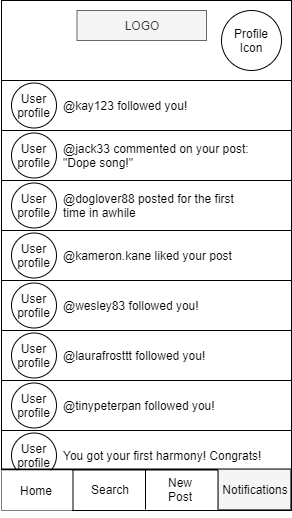

The diagram above was exported from draw.io. Its source (the exported page's mxGraphModel, read from the mxfile embedded in the PNG):
<mxGraphModel dx="1038" dy="556" grid="1" gridSize="10" guides="1" tooltips="1" connect="1" arrows="1" fold="1" page="1" pageScale="1" pageWidth="850" pageHeight="1100" math="0" shadow="0">
  <root>
    <mxCell id="OBmcKHfYP58HktM6vCwB-0" />
    <mxCell id="OBmcKHfYP58HktM6vCwB-1" parent="OBmcKHfYP58HktM6vCwB-0" />
    <mxCell id="npAcjv4EimRZIXRDATTO-21" value="" style="rounded=0;whiteSpace=wrap;html=1;" parent="OBmcKHfYP58HktM6vCwB-1" vertex="1">
      <mxGeometry x="40" y="470" width="290" height="50" as="geometry" />
    </mxCell>
    <mxCell id="GIPXY-yYdKC7sObqkHq2-0" value="" style="rounded=0;whiteSpace=wrap;html=1;" parent="OBmcKHfYP58HktM6vCwB-1" vertex="1">
      <mxGeometry x="40" y="40" width="290" height="510" as="geometry" />
    </mxCell>
    <mxCell id="GIPXY-yYdKC7sObqkHq2-1" value="LOGO" style="rounded=0;whiteSpace=wrap;html=1;fillColor=#f5f5f5;strokeColor=#666666;fontColor=#333333;" parent="OBmcKHfYP58HktM6vCwB-1" vertex="1">
      <mxGeometry x="115.5" y="50" width="129.5" height="30" as="geometry" />
    </mxCell>
    <mxCell id="GIPXY-yYdKC7sObqkHq2-2" value="Profile Icon" style="ellipse;whiteSpace=wrap;html=1;aspect=fixed;" parent="OBmcKHfYP58HktM6vCwB-1" vertex="1">
      <mxGeometry x="260" y="50" width="60" height="60" as="geometry" />
    </mxCell>
    <mxCell id="GIPXY-yYdKC7sObqkHq2-13" style="edgeStyle=none;rounded=0;orthogonalLoop=1;jettySize=auto;html=1;exitX=0.25;exitY=1;exitDx=0;exitDy=0;" parent="OBmcKHfYP58HktM6vCwB-1" edge="1">
      <mxGeometry relative="1" as="geometry">
        <mxPoint x="112.5" y="545" as="sourcePoint" />
        <mxPoint x="112.5" y="545" as="targetPoint" />
      </mxGeometry>
    </mxCell>
    <mxCell id="GIPXY-yYdKC7sObqkHq2-14" style="edgeStyle=none;rounded=0;orthogonalLoop=1;jettySize=auto;html=1;exitX=0.25;exitY=1;exitDx=0;exitDy=0;" parent="OBmcKHfYP58HktM6vCwB-1" edge="1">
      <mxGeometry relative="1" as="geometry">
        <mxPoint x="112.5" y="545" as="sourcePoint" />
        <mxPoint x="112.5" y="545" as="targetPoint" />
      </mxGeometry>
    </mxCell>
    <mxCell id="Y_A4hFD2By7a7uXUXNYq-1" value="" style="rounded=0;whiteSpace=wrap;html=1;" parent="OBmcKHfYP58HktM6vCwB-1" vertex="1">
      <mxGeometry x="40" y="120" width="290" height="50" as="geometry" />
    </mxCell>
    <mxCell id="Y_A4hFD2By7a7uXUXNYq-2" value="@kay123 followed you!" style="text;html=1;strokeColor=none;fillColor=none;align=left;verticalAlign=middle;whiteSpace=wrap;rounded=0;" parent="OBmcKHfYP58HktM6vCwB-1" vertex="1">
      <mxGeometry x="100" y="135" width="160" height="20" as="geometry" />
    </mxCell>
    <mxCell id="Y_A4hFD2By7a7uXUXNYq-3" value="" style="rounded=0;whiteSpace=wrap;html=1;" parent="OBmcKHfYP58HktM6vCwB-1" vertex="1">
      <mxGeometry x="40" y="170" width="290" height="50" as="geometry" />
    </mxCell>
    <mxCell id="Y_A4hFD2By7a7uXUXNYq-4" value="@jack33 commented on your post: &quot;Dope song!&quot;" style="text;html=1;strokeColor=none;fillColor=none;align=left;verticalAlign=middle;whiteSpace=wrap;rounded=0;" parent="OBmcKHfYP58HktM6vCwB-1" vertex="1">
      <mxGeometry x="100" y="185" width="190" height="20" as="geometry" />
    </mxCell>
    <mxCell id="Y_A4hFD2By7a7uXUXNYq-5" value="" style="rounded=0;whiteSpace=wrap;html=1;" parent="OBmcKHfYP58HktM6vCwB-1" vertex="1">
      <mxGeometry x="40" y="220" width="290" height="50" as="geometry" />
    </mxCell>
    <mxCell id="Y_A4hFD2By7a7uXUXNYq-6" value="@doglover88 posted for the first time in awhile" style="text;html=1;strokeColor=none;fillColor=none;align=left;verticalAlign=middle;whiteSpace=wrap;rounded=0;" parent="OBmcKHfYP58HktM6vCwB-1" vertex="1">
      <mxGeometry x="100.25" y="235" width="189.75" height="20" as="geometry" />
    </mxCell>
    <mxCell id="Y_A4hFD2By7a7uXUXNYq-8" value="" style="rounded=0;whiteSpace=wrap;html=1;" parent="OBmcKHfYP58HktM6vCwB-1" vertex="1">
      <mxGeometry x="40" y="270" width="290" height="50" as="geometry" />
    </mxCell>
    <mxCell id="Y_A4hFD2By7a7uXUXNYq-9" value="&lt;div&gt;@kameron.kane liked your post&lt;/div&gt;" style="text;html=1;strokeColor=none;fillColor=none;align=left;verticalAlign=middle;whiteSpace=wrap;rounded=0;" parent="OBmcKHfYP58HktM6vCwB-1" vertex="1">
      <mxGeometry x="100.25" y="285" width="190" height="20" as="geometry" />
    </mxCell>
    <mxCell id="Y_A4hFD2By7a7uXUXNYq-10" value="" style="rounded=0;whiteSpace=wrap;html=1;" parent="OBmcKHfYP58HktM6vCwB-1" vertex="1">
      <mxGeometry x="40" y="320" width="290" height="50" as="geometry" />
    </mxCell>
    <mxCell id="Y_A4hFD2By7a7uXUXNYq-11" value="@wesley83 followed you!" style="text;html=1;strokeColor=none;fillColor=none;align=left;verticalAlign=middle;whiteSpace=wrap;rounded=0;" parent="OBmcKHfYP58HktM6vCwB-1" vertex="1">
      <mxGeometry x="100.25" y="335" width="160" height="20" as="geometry" />
    </mxCell>
    <mxCell id="Y_A4hFD2By7a7uXUXNYq-12" value="" style="rounded=0;whiteSpace=wrap;html=1;" parent="OBmcKHfYP58HktM6vCwB-1" vertex="1">
      <mxGeometry x="40" y="370" width="290" height="50" as="geometry" />
    </mxCell>
    <mxCell id="Y_A4hFD2By7a7uXUXNYq-14" value="" style="rounded=0;whiteSpace=wrap;html=1;" parent="OBmcKHfYP58HktM6vCwB-1" vertex="1">
      <mxGeometry x="40" y="420" width="290" height="50" as="geometry" />
    </mxCell>
    <mxCell id="Y_A4hFD2By7a7uXUXNYq-18" value="User profile" style="ellipse;whiteSpace=wrap;html=1;aspect=fixed;" parent="OBmcKHfYP58HktM6vCwB-1" vertex="1">
      <mxGeometry x="50" y="122.5" width="45" height="45" as="geometry" />
    </mxCell>
    <mxCell id="Y_A4hFD2By7a7uXUXNYq-20" value="User profile" style="ellipse;whiteSpace=wrap;html=1;aspect=fixed;" parent="OBmcKHfYP58HktM6vCwB-1" vertex="1">
      <mxGeometry x="50" y="172.5" width="45" height="45" as="geometry" />
    </mxCell>
    <mxCell id="Y_A4hFD2By7a7uXUXNYq-21" value="User profile" style="ellipse;whiteSpace=wrap;html=1;aspect=fixed;" parent="OBmcKHfYP58HktM6vCwB-1" vertex="1">
      <mxGeometry x="50" y="222.5" width="45" height="45" as="geometry" />
    </mxCell>
    <mxCell id="Y_A4hFD2By7a7uXUXNYq-22" value="User profile" style="ellipse;whiteSpace=wrap;html=1;aspect=fixed;" parent="OBmcKHfYP58HktM6vCwB-1" vertex="1">
      <mxGeometry x="50" y="272.5" width="45" height="45" as="geometry" />
    </mxCell>
    <mxCell id="Y_A4hFD2By7a7uXUXNYq-23" value="User profile" style="ellipse;whiteSpace=wrap;html=1;aspect=fixed;" parent="OBmcKHfYP58HktM6vCwB-1" vertex="1">
      <mxGeometry x="50" y="322.5" width="45" height="45" as="geometry" />
    </mxCell>
    <mxCell id="Y_A4hFD2By7a7uXUXNYq-24" value="User profile" style="ellipse;whiteSpace=wrap;html=1;aspect=fixed;" parent="OBmcKHfYP58HktM6vCwB-1" vertex="1">
      <mxGeometry x="50" y="372.5" width="45" height="45" as="geometry" />
    </mxCell>
    <mxCell id="Y_A4hFD2By7a7uXUXNYq-25" value="User profile" style="ellipse;whiteSpace=wrap;html=1;aspect=fixed;" parent="OBmcKHfYP58HktM6vCwB-1" vertex="1">
      <mxGeometry x="50" y="422.5" width="45" height="45" as="geometry" />
    </mxCell>
    <mxCell id="npAcjv4EimRZIXRDATTO-9" style="edgeStyle=none;rounded=0;orthogonalLoop=1;jettySize=auto;html=1;exitX=0.25;exitY=1;exitDx=0;exitDy=0;" parent="OBmcKHfYP58HktM6vCwB-1" edge="1">
      <mxGeometry relative="1" as="geometry">
        <mxPoint x="111.5" y="549" as="sourcePoint" />
        <mxPoint x="111.5" y="549" as="targetPoint" />
      </mxGeometry>
    </mxCell>
    <mxCell id="npAcjv4EimRZIXRDATTO-10" style="edgeStyle=none;rounded=0;orthogonalLoop=1;jettySize=auto;html=1;exitX=0.25;exitY=1;exitDx=0;exitDy=0;" parent="OBmcKHfYP58HktM6vCwB-1" edge="1">
      <mxGeometry relative="1" as="geometry">
        <mxPoint x="111.5" y="549" as="sourcePoint" />
        <mxPoint x="111.5" y="549" as="targetPoint" />
      </mxGeometry>
    </mxCell>
    <mxCell id="npAcjv4EimRZIXRDATTO-11" value="" style="endArrow=none;html=1;exitX=0.25;exitY=1;exitDx=0;exitDy=0;entryX=0.25;entryY=1;entryDx=0;entryDy=0;" parent="OBmcKHfYP58HktM6vCwB-1" edge="1">
      <mxGeometry width="50" height="50" relative="1" as="geometry">
        <mxPoint x="111.5" y="509" as="sourcePoint" />
        <mxPoint x="111.5" y="549" as="targetPoint" />
      </mxGeometry>
    </mxCell>
    <mxCell id="npAcjv4EimRZIXRDATTO-12" value="" style="endArrow=none;html=1;exitX=0.5;exitY=1;exitDx=0;exitDy=0;entryX=0.5;entryY=1;entryDx=0;entryDy=0;" parent="OBmcKHfYP58HktM6vCwB-1" edge="1">
      <mxGeometry width="50" height="50" relative="1" as="geometry">
        <mxPoint x="184" y="509" as="sourcePoint" />
        <mxPoint x="184" y="549" as="targetPoint" />
      </mxGeometry>
    </mxCell>
    <mxCell id="npAcjv4EimRZIXRDATTO-13" value="" style="endArrow=none;html=1;exitX=0.75;exitY=1;exitDx=0;exitDy=0;entryX=0.75;entryY=1;entryDx=0;entryDy=0;" parent="OBmcKHfYP58HktM6vCwB-1" edge="1">
      <mxGeometry width="50" height="50" relative="1" as="geometry">
        <mxPoint x="256.5" y="509" as="sourcePoint" />
        <mxPoint x="256.5" y="549" as="targetPoint" />
      </mxGeometry>
    </mxCell>
    <mxCell id="npAcjv4EimRZIXRDATTO-15" value="Search" style="text;html=1;strokeColor=none;fillColor=none;align=center;verticalAlign=middle;whiteSpace=wrap;rounded=0;" parent="OBmcKHfYP58HktM6vCwB-1" vertex="1">
      <mxGeometry x="124" y="519" width="50" height="20" as="geometry" />
    </mxCell>
    <mxCell id="npAcjv4EimRZIXRDATTO-16" value="&lt;div&gt;New Post&lt;/div&gt;" style="text;html=1;strokeColor=none;fillColor=none;align=center;verticalAlign=middle;whiteSpace=wrap;rounded=0;" parent="OBmcKHfYP58HktM6vCwB-1" vertex="1">
      <mxGeometry x="194" y="519" width="50" height="20" as="geometry" />
    </mxCell>
    <mxCell id="npAcjv4EimRZIXRDATTO-23" value="User profile" style="ellipse;whiteSpace=wrap;html=1;aspect=fixed;" parent="OBmcKHfYP58HktM6vCwB-1" vertex="1">
      <mxGeometry x="50" y="472.5" width="45" height="45" as="geometry" />
    </mxCell>
    <mxCell id="npAcjv4EimRZIXRDATTO-18" value="" style="line;strokeWidth=2;html=1;" parent="OBmcKHfYP58HktM6vCwB-1" vertex="1">
      <mxGeometry x="40" y="504" width="290" height="10" as="geometry" />
    </mxCell>
    <mxCell id="npAcjv4EimRZIXRDATTO-14" value="Home" style="text;html=1;align=center;verticalAlign=middle;whiteSpace=wrap;rounded=0;fillColor=#ffffff;" parent="OBmcKHfYP58HktM6vCwB-1" vertex="1">
      <mxGeometry x="40" y="510" width="70" height="40" as="geometry" />
    </mxCell>
    <mxCell id="HRu4uOO0mzps3_PO-emN-0" value="@laurafrosttt followed you!" style="text;html=1;strokeColor=none;fillColor=none;align=left;verticalAlign=middle;whiteSpace=wrap;rounded=0;" parent="OBmcKHfYP58HktM6vCwB-1" vertex="1">
      <mxGeometry x="100" y="385" width="160" height="20" as="geometry" />
    </mxCell>
    <mxCell id="HRu4uOO0mzps3_PO-emN-1" value="@tinypeterpan followed you!" style="text;html=1;strokeColor=none;fillColor=none;align=left;verticalAlign=middle;whiteSpace=wrap;rounded=0;" parent="OBmcKHfYP58HktM6vCwB-1" vertex="1">
      <mxGeometry x="100.25" y="435" width="160" height="20" as="geometry" />
    </mxCell>
    <mxCell id="HRu4uOO0mzps3_PO-emN-2" value="You got your first harmony! Congrats!" style="text;html=1;strokeColor=none;fillColor=none;align=left;verticalAlign=middle;whiteSpace=wrap;rounded=0;" parent="OBmcKHfYP58HktM6vCwB-1" vertex="1">
      <mxGeometry x="100.25" y="485" width="209.75" height="20" as="geometry" />
    </mxCell>
    <mxCell id="8IgVl8lil_u3TP8w63pk-0" value="" style="rounded=0;whiteSpace=wrap;html=1;fillColor=#f5f5f5;strokeColor=#666666;fontColor=#333333;" vertex="1" parent="OBmcKHfYP58HktM6vCwB-1">
      <mxGeometry x="257" y="509" width="72" height="40" as="geometry" />
    </mxCell>
    <mxCell id="npAcjv4EimRZIXRDATTO-17" value="Notifications" style="text;html=1;strokeColor=none;fillColor=none;align=center;verticalAlign=middle;whiteSpace=wrap;rounded=0;" parent="OBmcKHfYP58HktM6vCwB-1" vertex="1">
      <mxGeometry x="269" y="519" width="50" height="20" as="geometry" />
    </mxCell>
  </root>
</mxGraphModel>